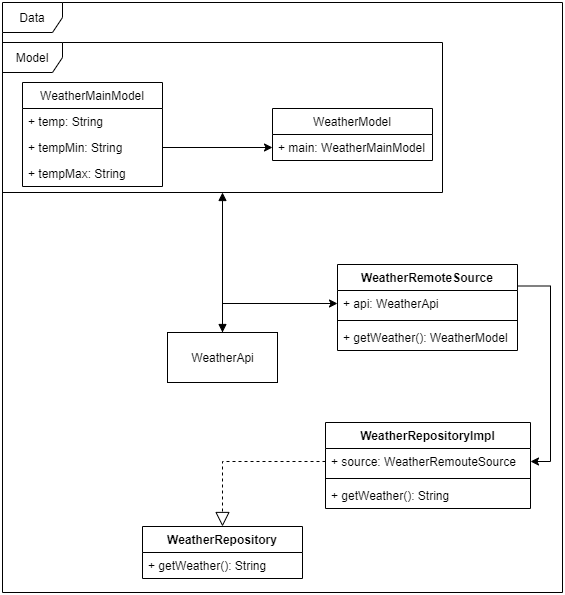

The diagram above was exported from draw.io. Its source (the exported page's mxGraphModel, read from the mxfile embedded in the PNG):
<mxGraphModel dx="1422" dy="794" grid="1" gridSize="10" guides="1" tooltips="1" connect="1" arrows="1" fold="1" page="1" pageScale="1" pageWidth="850" pageHeight="1100" math="0" shadow="0">
  <root>
    <mxCell id="0" />
    <mxCell id="1" parent="0" />
    <mxCell id="88Mq03j5RYIkwYLtVvPI-34" value="" style="group" vertex="1" connectable="0" parent="1">
      <mxGeometry x="50" width="560" height="590" as="geometry" />
    </mxCell>
    <mxCell id="88Mq03j5RYIkwYLtVvPI-13" value="" style="group" vertex="1" connectable="0" parent="88Mq03j5RYIkwYLtVvPI-34">
      <mxGeometry y="40" width="440" height="150" as="geometry" />
    </mxCell>
    <mxCell id="88Mq03j5RYIkwYLtVvPI-1" value="WeatherMainModel" style="swimlane;fontStyle=0;childLayout=stackLayout;horizontal=1;startSize=26;fillColor=none;horizontalStack=0;resizeParent=1;resizeParentMax=0;resizeLast=0;collapsible=1;marginBottom=0;" vertex="1" parent="88Mq03j5RYIkwYLtVvPI-13">
      <mxGeometry x="20" y="40" width="140" height="104" as="geometry" />
    </mxCell>
    <mxCell id="88Mq03j5RYIkwYLtVvPI-2" value="+ temp: String" style="text;strokeColor=none;fillColor=none;align=left;verticalAlign=top;spacingLeft=4;spacingRight=4;overflow=hidden;rotatable=0;points=[[0,0.5],[1,0.5]];portConstraint=eastwest;" vertex="1" parent="88Mq03j5RYIkwYLtVvPI-1">
      <mxGeometry y="26" width="140" height="26" as="geometry" />
    </mxCell>
    <mxCell id="88Mq03j5RYIkwYLtVvPI-3" value="+ tempMin: String" style="text;strokeColor=none;fillColor=none;align=left;verticalAlign=top;spacingLeft=4;spacingRight=4;overflow=hidden;rotatable=0;points=[[0,0.5],[1,0.5]];portConstraint=eastwest;" vertex="1" parent="88Mq03j5RYIkwYLtVvPI-1">
      <mxGeometry y="52" width="140" height="26" as="geometry" />
    </mxCell>
    <mxCell id="88Mq03j5RYIkwYLtVvPI-4" value="+ tempMax: String" style="text;strokeColor=none;fillColor=none;align=left;verticalAlign=top;spacingLeft=4;spacingRight=4;overflow=hidden;rotatable=0;points=[[0,0.5],[1,0.5]];portConstraint=eastwest;" vertex="1" parent="88Mq03j5RYIkwYLtVvPI-1">
      <mxGeometry y="78" width="140" height="26" as="geometry" />
    </mxCell>
    <mxCell id="88Mq03j5RYIkwYLtVvPI-5" value="WeatherModel" style="swimlane;fontStyle=0;childLayout=stackLayout;horizontal=1;startSize=26;fillColor=none;horizontalStack=0;resizeParent=1;resizeParentMax=0;resizeLast=0;collapsible=1;marginBottom=0;" vertex="1" parent="88Mq03j5RYIkwYLtVvPI-13">
      <mxGeometry x="270" y="66" width="160" height="52" as="geometry" />
    </mxCell>
    <mxCell id="88Mq03j5RYIkwYLtVvPI-6" value="+ main: WeatherMainModel" style="text;strokeColor=none;fillColor=none;align=left;verticalAlign=top;spacingLeft=4;spacingRight=4;overflow=hidden;rotatable=0;points=[[0,0.5],[1,0.5]];portConstraint=eastwest;" vertex="1" parent="88Mq03j5RYIkwYLtVvPI-5">
      <mxGeometry y="26" width="160" height="26" as="geometry" />
    </mxCell>
    <mxCell id="88Mq03j5RYIkwYLtVvPI-11" style="edgeStyle=orthogonalEdgeStyle;rounded=0;orthogonalLoop=1;jettySize=auto;html=1;exitX=1;exitY=0.5;exitDx=0;exitDy=0;entryX=0;entryY=0.5;entryDx=0;entryDy=0;" edge="1" parent="88Mq03j5RYIkwYLtVvPI-13" source="88Mq03j5RYIkwYLtVvPI-3" target="88Mq03j5RYIkwYLtVvPI-6">
      <mxGeometry relative="1" as="geometry" />
    </mxCell>
    <mxCell id="88Mq03j5RYIkwYLtVvPI-12" value="Model" style="shape=umlFrame;whiteSpace=wrap;html=1;" vertex="1" parent="88Mq03j5RYIkwYLtVvPI-13">
      <mxGeometry width="440" height="150" as="geometry" />
    </mxCell>
    <mxCell id="88Mq03j5RYIkwYLtVvPI-14" value="WeatherApi" style="html=1;" vertex="1" parent="88Mq03j5RYIkwYLtVvPI-34">
      <mxGeometry x="165" y="330" width="110" height="50" as="geometry" />
    </mxCell>
    <mxCell id="88Mq03j5RYIkwYLtVvPI-15" value="" style="endArrow=block;startArrow=block;endFill=1;startFill=1;html=1;rounded=0;edgeStyle=orthogonalEdgeStyle;entryX=0.5;entryY=0;entryDx=0;entryDy=0;" edge="1" parent="88Mq03j5RYIkwYLtVvPI-34" source="88Mq03j5RYIkwYLtVvPI-12" target="88Mq03j5RYIkwYLtVvPI-14">
      <mxGeometry width="160" relative="1" as="geometry">
        <mxPoint x="100" y="420" as="sourcePoint" />
        <mxPoint x="260" y="420" as="targetPoint" />
      </mxGeometry>
    </mxCell>
    <mxCell id="88Mq03j5RYIkwYLtVvPI-16" value="WeatherRemoteSource" style="swimlane;fontStyle=1;align=center;verticalAlign=top;childLayout=stackLayout;horizontal=1;startSize=26;horizontalStack=0;resizeParent=1;resizeParentMax=0;resizeLast=0;collapsible=1;marginBottom=0;" vertex="1" parent="88Mq03j5RYIkwYLtVvPI-34">
      <mxGeometry x="335" y="262" width="180" height="86" as="geometry" />
    </mxCell>
    <mxCell id="88Mq03j5RYIkwYLtVvPI-17" value="+ api: WeatherApi" style="text;strokeColor=none;fillColor=none;align=left;verticalAlign=top;spacingLeft=4;spacingRight=4;overflow=hidden;rotatable=0;points=[[0,0.5],[1,0.5]];portConstraint=eastwest;" vertex="1" parent="88Mq03j5RYIkwYLtVvPI-16">
      <mxGeometry y="26" width="180" height="26" as="geometry" />
    </mxCell>
    <mxCell id="88Mq03j5RYIkwYLtVvPI-18" value="" style="line;strokeWidth=1;fillColor=none;align=left;verticalAlign=middle;spacingTop=-1;spacingLeft=3;spacingRight=3;rotatable=0;labelPosition=right;points=[];portConstraint=eastwest;" vertex="1" parent="88Mq03j5RYIkwYLtVvPI-16">
      <mxGeometry y="52" width="180" height="8" as="geometry" />
    </mxCell>
    <mxCell id="88Mq03j5RYIkwYLtVvPI-19" value="+ getWeather(): WeatherModel" style="text;strokeColor=none;fillColor=none;align=left;verticalAlign=top;spacingLeft=4;spacingRight=4;overflow=hidden;rotatable=0;points=[[0,0.5],[1,0.5]];portConstraint=eastwest;" vertex="1" parent="88Mq03j5RYIkwYLtVvPI-16">
      <mxGeometry y="60" width="180" height="26" as="geometry" />
    </mxCell>
    <mxCell id="88Mq03j5RYIkwYLtVvPI-32" style="edgeStyle=orthogonalEdgeStyle;rounded=0;orthogonalLoop=1;jettySize=auto;html=1;exitX=0.5;exitY=0;exitDx=0;exitDy=0;entryX=0;entryY=0.5;entryDx=0;entryDy=0;" edge="1" parent="88Mq03j5RYIkwYLtVvPI-34" source="88Mq03j5RYIkwYLtVvPI-14" target="88Mq03j5RYIkwYLtVvPI-17">
      <mxGeometry relative="1" as="geometry" />
    </mxCell>
    <mxCell id="88Mq03j5RYIkwYLtVvPI-22" value="WeatherRepository" style="swimlane;fontStyle=1;align=center;verticalAlign=top;childLayout=stackLayout;horizontal=1;startSize=26;horizontalStack=0;resizeParent=1;resizeParentMax=0;resizeLast=0;collapsible=1;marginBottom=0;" vertex="1" parent="88Mq03j5RYIkwYLtVvPI-34">
      <mxGeometry x="140" y="524" width="160" height="52" as="geometry" />
    </mxCell>
    <mxCell id="88Mq03j5RYIkwYLtVvPI-25" value="+ getWeather(): String" style="text;strokeColor=none;fillColor=none;align=left;verticalAlign=top;spacingLeft=4;spacingRight=4;overflow=hidden;rotatable=0;points=[[0,0.5],[1,0.5]];portConstraint=eastwest;" vertex="1" parent="88Mq03j5RYIkwYLtVvPI-22">
      <mxGeometry y="26" width="160" height="26" as="geometry" />
    </mxCell>
    <mxCell id="88Mq03j5RYIkwYLtVvPI-26" value="WeatherRepositoryImpl" style="swimlane;fontStyle=1;align=center;verticalAlign=top;childLayout=stackLayout;horizontal=1;startSize=26;horizontalStack=0;resizeParent=1;resizeParentMax=0;resizeLast=0;collapsible=1;marginBottom=0;" vertex="1" parent="88Mq03j5RYIkwYLtVvPI-34">
      <mxGeometry x="323" y="420" width="205" height="86" as="geometry" />
    </mxCell>
    <mxCell id="88Mq03j5RYIkwYLtVvPI-27" value="+ source: WeatherRemouteSource" style="text;strokeColor=none;fillColor=none;align=left;verticalAlign=top;spacingLeft=4;spacingRight=4;overflow=hidden;rotatable=0;points=[[0,0.5],[1,0.5]];portConstraint=eastwest;" vertex="1" parent="88Mq03j5RYIkwYLtVvPI-26">
      <mxGeometry y="26" width="205" height="26" as="geometry" />
    </mxCell>
    <mxCell id="88Mq03j5RYIkwYLtVvPI-28" value="" style="line;strokeWidth=1;fillColor=none;align=left;verticalAlign=middle;spacingTop=-1;spacingLeft=3;spacingRight=3;rotatable=0;labelPosition=right;points=[];portConstraint=eastwest;" vertex="1" parent="88Mq03j5RYIkwYLtVvPI-26">
      <mxGeometry y="52" width="205" height="8" as="geometry" />
    </mxCell>
    <mxCell id="88Mq03j5RYIkwYLtVvPI-29" value="+ getWeather(): String" style="text;strokeColor=none;fillColor=none;align=left;verticalAlign=top;spacingLeft=4;spacingRight=4;overflow=hidden;rotatable=0;points=[[0,0.5],[1,0.5]];portConstraint=eastwest;" vertex="1" parent="88Mq03j5RYIkwYLtVvPI-26">
      <mxGeometry y="60" width="205" height="26" as="geometry" />
    </mxCell>
    <mxCell id="88Mq03j5RYIkwYLtVvPI-30" style="edgeStyle=orthogonalEdgeStyle;rounded=0;orthogonalLoop=1;jettySize=auto;html=1;exitX=1;exitY=0.25;exitDx=0;exitDy=0;entryX=1;entryY=0.5;entryDx=0;entryDy=0;" edge="1" parent="88Mq03j5RYIkwYLtVvPI-34" source="88Mq03j5RYIkwYLtVvPI-16" target="88Mq03j5RYIkwYLtVvPI-27">
      <mxGeometry relative="1" as="geometry" />
    </mxCell>
    <mxCell id="88Mq03j5RYIkwYLtVvPI-31" value="" style="endArrow=block;dashed=1;endFill=0;endSize=12;html=1;rounded=0;edgeStyle=orthogonalEdgeStyle;exitX=0;exitY=0.5;exitDx=0;exitDy=0;" edge="1" parent="88Mq03j5RYIkwYLtVvPI-34" source="88Mq03j5RYIkwYLtVvPI-27" target="88Mq03j5RYIkwYLtVvPI-22">
      <mxGeometry width="160" relative="1" as="geometry">
        <mxPoint x="110" y="590" as="sourcePoint" />
        <mxPoint x="270" y="590" as="targetPoint" />
      </mxGeometry>
    </mxCell>
    <mxCell id="88Mq03j5RYIkwYLtVvPI-33" value="Data" style="shape=umlFrame;whiteSpace=wrap;html=1;" vertex="1" parent="88Mq03j5RYIkwYLtVvPI-34">
      <mxGeometry width="560" height="590" as="geometry" />
    </mxCell>
  </root>
</mxGraphModel>